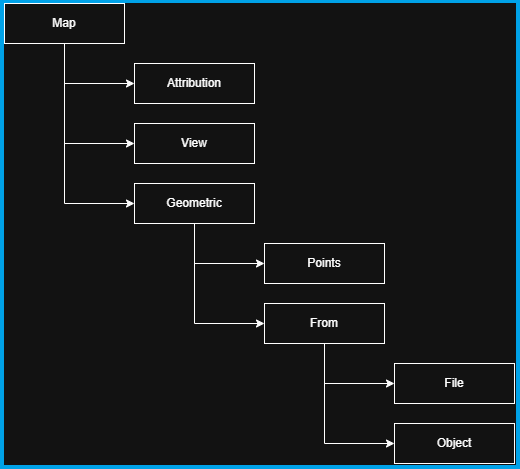

The diagram above was exported from draw.io. Its source (the exported page's mxGraphModel, read from the mxfile embedded in the PNG):
<mxGraphModel dx="1030" dy="567" grid="1" gridSize="10" guides="1" tooltips="1" connect="1" arrows="1" fold="1" page="1" pageScale="1" pageWidth="827" pageHeight="1169" math="0" shadow="0">
  <root>
    <mxCell id="0" />
    <mxCell id="1" parent="0" />
    <mxCell id="7xIqkFSpSyH60uex2Gxb-5" edge="1" parent="1" source="7xIqkFSpSyH60uex2Gxb-1" style="edgeStyle=orthogonalEdgeStyle;rounded=0;orthogonalLoop=1;jettySize=auto;html=1;exitX=0.5;exitY=1;exitDx=0;exitDy=0;entryX=0;entryY=0.5;entryDx=0;entryDy=0;" target="7xIqkFSpSyH60uex2Gxb-2">
      <mxGeometry relative="1" as="geometry" />
    </mxCell>
    <mxCell id="7xIqkFSpSyH60uex2Gxb-6" edge="1" parent="1" source="7xIqkFSpSyH60uex2Gxb-1" style="edgeStyle=orthogonalEdgeStyle;rounded=0;orthogonalLoop=1;jettySize=auto;html=1;exitX=0.5;exitY=1;exitDx=0;exitDy=0;entryX=0;entryY=0.5;entryDx=0;entryDy=0;" target="7xIqkFSpSyH60uex2Gxb-3">
      <mxGeometry relative="1" as="geometry" />
    </mxCell>
    <mxCell id="7xIqkFSpSyH60uex2Gxb-7" edge="1" parent="1" source="7xIqkFSpSyH60uex2Gxb-1" style="edgeStyle=orthogonalEdgeStyle;rounded=0;orthogonalLoop=1;jettySize=auto;html=1;exitX=0.5;exitY=1;exitDx=0;exitDy=0;entryX=0;entryY=0.5;entryDx=0;entryDy=0;" target="7xIqkFSpSyH60uex2Gxb-4">
      <mxGeometry relative="1" as="geometry" />
    </mxCell>
    <mxCell id="7xIqkFSpSyH60uex2Gxb-1" parent="1" style="rounded=0;whiteSpace=wrap;html=1;" value="Map" vertex="1">
      <mxGeometry height="40" width="120" x="110" y="40" as="geometry" />
    </mxCell>
    <mxCell id="7xIqkFSpSyH60uex2Gxb-2" parent="1" style="rounded=0;whiteSpace=wrap;html=1;" value="Attribution" vertex="1">
      <mxGeometry height="40" width="120" x="240" y="100" as="geometry" />
    </mxCell>
    <mxCell id="7xIqkFSpSyH60uex2Gxb-3" parent="1" style="rounded=0;whiteSpace=wrap;html=1;" value="View" vertex="1">
      <mxGeometry height="40" width="120" x="240" y="160" as="geometry" />
    </mxCell>
    <mxCell id="7xIqkFSpSyH60uex2Gxb-14" edge="1" parent="1" source="7xIqkFSpSyH60uex2Gxb-4" style="edgeStyle=orthogonalEdgeStyle;rounded=0;orthogonalLoop=1;jettySize=auto;html=1;exitX=0.5;exitY=1;exitDx=0;exitDy=0;entryX=0;entryY=0.5;entryDx=0;entryDy=0;" target="7xIqkFSpSyH60uex2Gxb-8">
      <mxGeometry relative="1" as="geometry" />
    </mxCell>
    <mxCell id="7xIqkFSpSyH60uex2Gxb-15" edge="1" parent="1" source="7xIqkFSpSyH60uex2Gxb-4" style="edgeStyle=orthogonalEdgeStyle;rounded=0;orthogonalLoop=1;jettySize=auto;html=1;exitX=0.5;exitY=1;exitDx=0;exitDy=0;entryX=0;entryY=0.5;entryDx=0;entryDy=0;" target="7xIqkFSpSyH60uex2Gxb-9">
      <mxGeometry relative="1" as="geometry" />
    </mxCell>
    <mxCell id="7xIqkFSpSyH60uex2Gxb-4" parent="1" style="rounded=0;whiteSpace=wrap;html=1;" value="Geometric" vertex="1">
      <mxGeometry height="40" width="120" x="240" y="220" as="geometry" />
    </mxCell>
    <mxCell id="7xIqkFSpSyH60uex2Gxb-8" parent="1" style="rounded=0;whiteSpace=wrap;html=1;" value="Points" vertex="1">
      <mxGeometry height="40" width="120" x="370" y="280" as="geometry" />
    </mxCell>
    <mxCell id="7xIqkFSpSyH60uex2Gxb-17" edge="1" parent="1" source="7xIqkFSpSyH60uex2Gxb-9" style="edgeStyle=orthogonalEdgeStyle;rounded=0;orthogonalLoop=1;jettySize=auto;html=1;exitX=0.5;exitY=1;exitDx=0;exitDy=0;entryX=0;entryY=0.5;entryDx=0;entryDy=0;" target="7xIqkFSpSyH60uex2Gxb-10">
      <mxGeometry relative="1" as="geometry" />
    </mxCell>
    <mxCell id="7xIqkFSpSyH60uex2Gxb-18" edge="1" parent="1" source="7xIqkFSpSyH60uex2Gxb-9" style="edgeStyle=orthogonalEdgeStyle;rounded=0;orthogonalLoop=1;jettySize=auto;html=1;exitX=0.5;exitY=1;exitDx=0;exitDy=0;entryX=0;entryY=0.5;entryDx=0;entryDy=0;" target="7xIqkFSpSyH60uex2Gxb-11">
      <mxGeometry relative="1" as="geometry" />
    </mxCell>
    <mxCell id="7xIqkFSpSyH60uex2Gxb-9" parent="1" style="rounded=0;whiteSpace=wrap;html=1;" value="From" vertex="1">
      <mxGeometry height="40" width="120" x="370" y="340" as="geometry" />
    </mxCell>
    <mxCell id="7xIqkFSpSyH60uex2Gxb-10" parent="1" style="rounded=0;whiteSpace=wrap;html=1;" value="File" vertex="1">
      <mxGeometry height="40" width="120" x="500" y="400" as="geometry" />
    </mxCell>
    <mxCell id="7xIqkFSpSyH60uex2Gxb-11" parent="1" style="rounded=0;whiteSpace=wrap;html=1;" value="Object" vertex="1">
      <mxGeometry height="40" width="120" x="500" y="460" as="geometry" />
    </mxCell>
  </root>
</mxGraphModel>